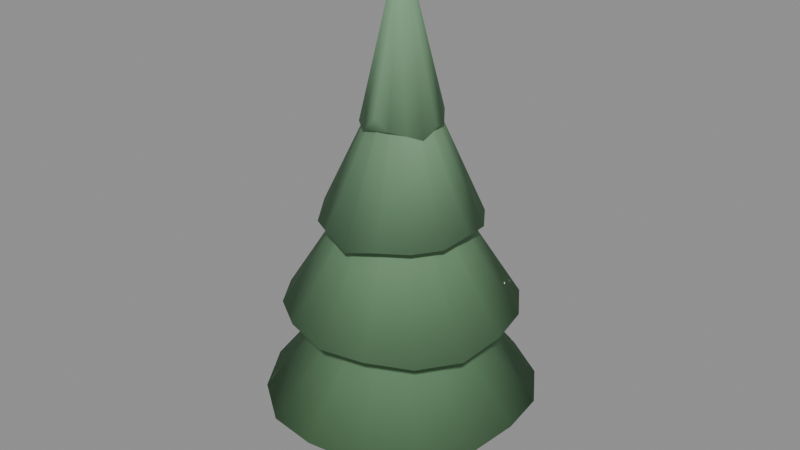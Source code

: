 # Source: pine_b.blend  (saved by Blender 5.1.30; exported with 4.5.12 LTS)
import bpy
from mathutils import Matrix  # noqa: F401  (used for matrix-valued properties, if any)

bpy.ops.wm.read_factory_settings(use_empty=True)
scene = bpy.context.scene
scene.name = 'Scene'

# ---- materials (node trees are filled in below, after node groups)
mat_m_pine_b = bpy.data.materials.new('M_pine_b')

# ---- material node trees
mat_m_pine_b.use_nodes = True; mat_m_pine_b.node_tree.nodes.clear()
_N = mat_m_pine_b.node_tree.nodes; _L = mat_m_pine_b.node_tree.links
n0 = _N.new('ShaderNodeBsdfPrincipled'); n0.name = 'Principled BSDF'; n0.location = (-200, 100)
n0.inputs[2].default_value = 0.88
n0.inputs[13].default_value = 0.15
n1 = _N.new('ShaderNodeOutputMaterial'); n1.name = 'Material Output'; n1.location = (200, 100)
n2 = _N.new('ShaderNodeVertexColor'); n2.name = 'Color Attribute'; n2.location = (0, 0)
n2.layer_name = 'Col'
_L.new(n0.outputs[0], n1.inputs[0])
_L.new(n2.outputs[0], n0.inputs[0])
n1.is_active_output = True

# ---- meshes
me_cone = bpy.data.meshes.new('Cone')
me_cone.from_pydata([(0.0, 0.16, 0.0), (0.0, 0.08, 0.768), (0.09405, 0.1294, 0.0), (0.04702, 0.06472, 0.768), (0.1522, 0.04944, 0.0), (0.07608, 0.02472, 0.768), (0.1522, -0.04944, 0.0), (0.07608, -0.02472, 0.768), (0.09405, -0.1294, 0.0), (0.04702, -0.06472, 0.768), (0.0, -0.16, 0.0), (0.0, -0.08, 0.768), (-0.09405, -0.1294, 0.0), (-0.04702, -0.06472, 0.768), (-0.1522, -0.04944, 0.0), (-0.07608, -0.02472, 0.768), (-0.1522, 0.04944, 0.0), (-0.07608, 0.02472, 0.768), (-0.09405, 0.1294, 0.0), (-0.04702, 0.06472, 0.768), (0.0, 0.7437, 0.4982), (0.0, 0.08851, 1.333), (0.2864, 0.6915, 0.4898), (0.03383, 0.08166, 1.333), (0.5353, 0.5353, 0.475), (0.06277, 0.06277, 1.331), (0.6956, 0.2881, 0.4822), (0.08242, 0.03414, 1.329), (0.7421, 0.0, 0.501), (0.0895, 0.0, 1.327), (0.6974, -0.2889, 0.4786), (0.08291, -0.03434, 1.326), (0.5244, -0.5244, 0.502), (0.06365, -0.06365, 1.325), (0.292, -0.705, 0.4643), (0.0345, -0.0833, 1.324), (0.0, -0.756, 0.4767), (0.0, -0.09015, 1.324), (-0.2925, -0.7061, 0.4621), (-0.03442, -0.08309, 1.325), (-0.5336, -0.5336, 0.4792), (-0.06341, -0.06341, 1.326), (-0.6817, -0.2824, 0.5085), (-0.08284, -0.03431, 1.326), (-0.7609, 0.0, 0.4681), (-0.08983, 0.0, 1.326), (-0.7012, 0.2904, 0.4715), (-0.08302, 0.03439, 1.325), (-0.5277, 0.5277, 0.4937), (-0.06339, 0.06339, 1.327), (-0.2921, 0.7053, 0.4637), (-0.03411, 0.08235, 1.329), (0.0, 0.6581, 0.9711), (0.0, 0.07773, 1.904), (0.2449, 0.5913, 1.024), (0.02973, 0.07178, 1.905), (0.4542, 0.4542, 1.017), (0.05498, 0.05498, 1.904), (0.594, 0.246, 1.016), (0.07189, 0.02978, 1.903), (0.6442, 0.0, 1.012), (0.07788, 0.0, 1.902), (0.6074, -0.2516, 0.973), (0.0721, -0.02987, 1.9), (0.4641, -0.4641, 0.9761), (0.05527, -0.05527, 1.899), (0.2483, -0.5994, 0.9983), (0.02991, -0.07221, 1.899), (0.0, -0.649, 0.9977), (0.0, -0.07807, 1.9), (-0.2453, -0.5923, 1.021), (-0.0298, -0.07195, 1.902), (-0.4548, -0.4548, 1.015), (-0.05484, -0.05484, 1.907), (-0.5987, -0.248, 1.001), (-0.07145, -0.0296, 1.909), (-0.6614, 0.0, 0.9613), (-0.07745, 0.0, 1.908), (-0.5912, 0.2449, 1.024), (-0.07182, 0.02975, 1.904), (-0.4572, 0.4572, 1.005), (-0.0551, 0.0551, 1.902), (-0.2484, 0.5996, 0.9976), (-0.0298, 0.07195, 1.902), (0.0, 0.4327, 1.53), (0.0, 0.05213, 2.362), (0.168, 0.4057, 1.496), (0.0198, 0.0478, 2.373), (0.3082, 0.3082, 1.513), (0.03644, 0.03644, 2.379), (0.4043, 0.1675, 1.504), (0.04773, 0.01977, 2.375), (0.4336, 0.0, 1.526), (0.05189, 0.0, 2.369), (0.4047, -0.1676, 1.501), (0.04799, -0.01988, 2.367), (0.3097, -0.3097, 1.502), (0.0367, -0.0367, 2.369), (0.1676, -0.4047, 1.502), (0.01988, -0.04799, 2.367), (0.0, -0.4453, 1.463), (0.0, -0.05216, 2.361), (-0.1669, -0.4028, 1.513), (-0.0201, -0.04853, 2.35), (-0.3114, -0.3114, 1.489), (-0.03743, -0.03743, 2.339), (-0.3985, -0.1651, 1.538), (-0.04904, -0.02031, 2.334), (-0.4269, 0.0, 1.562), (-0.05297, 0.0, 2.338), (-0.3978, 0.1648, 1.542), (-0.04876, 0.0202, 2.343), (-0.3055, 0.3055, 1.534), (-0.03722, 0.03722, 2.348), (-0.1656, 0.3998, 1.53), (-0.02006, 0.04844, 2.353), (0.0, 0.2182, 2.022), (0.0, 0.02645, 2.859), (0.08317, 0.2008, 2.033), (0.01015, 0.02451, 2.852), (0.1507, 0.1507, 2.089), (0.0188, 0.0188, 2.848), (0.2006, 0.08309, 2.036), (0.02455, 0.01017, 2.848), (0.2154, 0.0, 2.059), (0.02656, 0.0, 2.85), (0.2029, -0.08404, 2.003), (0.02453, -0.01016, 2.851), (0.1531, -0.1531, 2.043), (0.01878, -0.01878, 2.85), (0.08276, -0.1998, 2.048), (0.01018, -0.02457, 2.847), (0.0, -0.2114, 2.112), (0.0, -0.02666, 2.842), (-0.0836, -0.2018, 2.018), (-0.01019, -0.0246, 2.844), (-0.1534, -0.1534, 2.038), (-0.01873, -0.01873, 2.855), (-0.2017, -0.08356, 2.02), (-0.02428, -0.01006, 2.871), (-0.2174, 0.0, 2.032), (-0.02611, 0.0, 2.885), (-0.1996, 0.08269, 2.05), (-0.0241, 0.009981, 2.887), (-0.1558, 0.1558, 1.993), (-0.01852, 0.01852, 2.879), (-0.08366, 0.202, 2.017), (-0.01008, 0.02434, 2.867)], [], [(0, 1, 3, 2), (2, 3, 5, 4), (4, 5, 7, 6), (6, 7, 9, 8), (8, 9, 11, 10), (10, 11, 13, 12), (12, 13, 15, 14), (14, 15, 17, 16), (3, 1, 19, 17, 15, 13, 11, 9, 7, 5), (16, 17, 19, 18), (18, 19, 1, 0), (0, 2, 4, 6, 8, 10, 12, 14, 16, 18), (20, 21, 23, 22), (22, 23, 25, 24), (24, 25, 27, 26), (26, 27, 29, 28), (28, 29, 31, 30), (30, 31, 33, 32), (32, 33, 35, 34), (34, 35, 37, 36), (36, 37, 39, 38), (38, 39, 41, 40), (40, 41, 43, 42), (42, 43, 45, 44), (44, 45, 47, 46), (46, 47, 49, 48), (23, 21, 51, 49, 47, 45, 43, 41, 39, 37, 35, 33, 31, 29, 27, 25), (48, 49, 51, 50), (50, 51, 21, 20), (20, 22, 24, 26, 28, 30, 32, 34, 36, 38, 40, 42, 44, 46, 48, 50), (52, 53, 55, 54), (54, 55, 57, 56), (56, 57, 59, 58), (58, 59, 61, 60), (60, 61, 63, 62), (62, 63, 65, 64), (64, 65, 67, 66), (66, 67, 69, 68), (68, 69, 71, 70), (70, 71, 73, 72), (72, 73, 75, 74), (74, 75, 77, 76), (76, 77, 79, 78), (78, 79, 81, 80), (55, 53, 83, 81, 79, 77, 75, 73, 71, 69, 67, 65, 63, 61, 59, 57), (80, 81, 83, 82), (82, 83, 53, 52), (52, 54, 56, 58, 60, 62, 64, 66, 68, 70, 72, 74, 76, 78, 80, 82), (84, 85, 87, 86), (86, 87, 89, 88), (88, 89, 91, 90), (90, 91, 93, 92), (92, 93, 95, 94), (94, 95, 97, 96), (96, 97, 99, 98), (98, 99, 101, 100), (100, 101, 103, 102), (102, 103, 105, 104), (104, 105, 107, 106), (106, 107, 109, 108), (108, 109, 111, 110), (110, 111, 113, 112), (87, 85, 115, 113, 111, 109, 107, 105, 103, 101, 99, 97, 95, 93, 91, 89), (112, 113, 115, 114), (114, 115, 85, 84), (84, 86, 88, 90, 92, 94, 96, 98, 100, 102, 104, 106, 108, 110, 112, 114), (116, 117, 119, 118), (118, 119, 121, 120), (120, 121, 123, 122), (122, 123, 125, 124), (124, 125, 127, 126), (126, 127, 129, 128), (128, 129, 131, 130), (130, 131, 133, 132), (132, 133, 135, 134), (134, 135, 137, 136), (136, 137, 139, 138), (138, 139, 141, 140), (140, 141, 143, 142), (142, 143, 145, 144), (119, 117, 147, 145, 143, 141, 139, 137, 135, 133, 131, 129, 127, 125, 123, 121), (144, 145, 147, 146), (146, 147, 117, 116), (116, 118, 120, 122, 124, 126, 128, 130, 132, 134, 136, 138, 140, 142, 144, 146)])
me_cone.polygons.foreach_set('use_smooth', [True] * 84)
_uv = me_cone.uv_layers.new(name='UVMap')
_uv.uv.foreach_set('vector', [1.0, 0.5, 1.0, 1.0, 0.9, 1.0, 0.9, 0.5, 0.9, 0.5, 0.9, 1.0, 0.8, 1.0, 0.8, 0.5, 0.8, 0.5, 0.8, 1.0, 0.7, 1.0, 0.7, 0.5, 0.7, 0.5, 0.7, 1.0, 0.6, 1.0, 0.6, 0.5, 0.6, 0.5, 0.6, 1.0, 0.5, 1.0, 0.5, 0.5, 0.5, 0.5, 0.5, 1.0, 0.4, 1.0, 0.4, 0.5, 0.4, 0.5, 0.4, 1.0, 0.3, 1.0, 0.3, 0.5, 0.3, 0.5, 0.3, 1.0, 0.2, 1.0, 0.2, 0.5, 0.3911, 0.4442, 0.25, 0.49, 0.1089, 0.4442, 0.02175, 0.3242, 0.02175, 0.1758, 0.1089, 0.05584, 0.25, 0.01, 0.3911, 0.05584, 0.4783, 0.1758, 0.4783, 0.3242, 0.2, 0.5, 0.2, 1.0, 0.1, 1.0, 0.1, 0.5, 0.1, 0.5, 0.1, 1.0, -7.451e-08, 1.0, -7.451e-08, 0.5, 0.75, 0.49, 0.8911, 0.4442, 0.9783, 0.3242, 0.9783, 0.1758, 0.8911, 0.05584, 0.75, 0.01, 0.6089, 0.05584, 0.5217, 0.1758, 0.5217, 0.3242, 0.6089, 0.4442, 1.0, 0.5, 1.0, 1.0, 0.9375, 1.0, 0.9375, 0.5, 0.9375, 0.5, 0.9375, 1.0, 0.875, 1.0, 0.875, 0.5, 0.875, 0.5, 0.875, 1.0, 0.8125, 1.0, 0.8125, 0.5, 0.8125, 0.5, 0.8125, 1.0, 0.75, 1.0, 0.75, 0.5, 0.75, 0.5, 0.75, 1.0, 0.6875, 1.0, 0.6875, 0.5, 0.6875, 0.5, 0.6875, 1.0, 0.625, 1.0, 0.625, 0.5, 0.625, 0.5, 0.625, 1.0, 0.5625, 1.0, 0.5625, 0.5, 0.5625, 0.5, 0.5625, 1.0, 0.5, 1.0, 0.5, 0.5, 0.5, 0.5, 0.5, 1.0, 0.4375, 1.0, 0.4375, 0.5, 0.4375, 0.5, 0.4375, 1.0, 0.375, 1.0, 0.375, 0.5, 0.375, 0.5, 0.375, 1.0, 0.3125, 1.0, 0.3125, 0.5, 0.3125, 0.5, 0.3125, 1.0, 0.25, 1.0, 0.25, 0.5, 0.25, 0.5, 0.25, 1.0, 0.1875, 1.0, 0.1875, 0.5, 0.1875, 0.5, 0.1875, 1.0, 0.125, 1.0, 0.125, 0.5, 0.3418, 0.4717, 0.25, 0.49, 0.1582, 0.4717, 0.08029, 0.4197, 0.02827, 0.3418, 0.01, 0.25, 0.02827, 0.1582, 0.08029, 0.08029, 0.1582, 0.02827, 0.25, 0.01, 0.3418, 0.02827, 0.4197, 0.08029, 0.4717, 0.1582, 0.49, 0.25, 0.4717, 0.3418, 0.4197, 0.4197, 0.125, 0.5, 0.125, 1.0, 0.0625, 1.0, 0.0625, 0.5, 0.0625, 0.5, 0.0625, 1.0, 0.0, 1.0, 0.0, 0.5, 0.75, 0.49, 0.8418, 0.4717, 0.9197, 0.4197, 0.9717, 0.3418, 0.99, 0.25, 0.9717, 0.1582, 0.9197, 0.08029, 0.8418, 0.02827, 0.75, 0.01, 0.6582, 0.02827, 0.5803, 0.08029, 0.5283, 0.1582, 0.51, 0.25, 0.5283, 0.3418, 0.5803, 0.4197, 0.6582, 0.4717, 1.0, 0.5, 1.0, 1.0, 0.9375, 1.0, 0.9375, 0.5, 0.9375, 0.5, 0.9375, 1.0, 0.875, 1.0, 0.875, 0.5, 0.875, 0.5, 0.875, 1.0, 0.8125, 1.0, 0.8125, 0.5, 0.8125, 0.5, 0.8125, 1.0, 0.75, 1.0, 0.75, 0.5, 0.75, 0.5, 0.75, 1.0, 0.6875, 1.0, 0.6875, 0.5, 0.6875, 0.5, 0.6875, 1.0, 0.625, 1.0, 0.625, 0.5, 0.625, 0.5, 0.625, 1.0, 0.5625, 1.0, 0.5625, 0.5, 0.5625, 0.5, 0.5625, 1.0, 0.5, 1.0, 0.5, 0.5, 0.5, 0.5, 0.5, 1.0, 0.4375, 1.0, 0.4375, 0.5, 0.4375, 0.5, 0.4375, 1.0, 0.375, 1.0, 0.375, 0.5, 0.375, 0.5, 0.375, 1.0, 0.3125, 1.0, 0.3125, 0.5, 0.3125, 0.5, 0.3125, 1.0, 0.25, 1.0, 0.25, 0.5, 0.25, 0.5, 0.25, 1.0, 0.1875, 1.0, 0.1875, 0.5, 0.1875, 0.5, 0.1875, 1.0, 0.125, 1.0, 0.125, 0.5, 0.3418, 0.4717, 0.25, 0.49, 0.1582, 0.4717, 0.08029, 0.4197, 0.02827, 0.3418, 0.01, 0.25, 0.02827, 0.1582, 0.08029, 0.08029, 0.1582, 0.02827, 0.25, 0.01, 0.3418, 0.02827, 0.4197, 0.08029, 0.4717, 0.1582, 0.49, 0.25, 0.4717, 0.3418, 0.4197, 0.4197, 0.125, 0.5, 0.125, 1.0, 0.0625, 1.0, 0.0625, 0.5, 0.0625, 0.5, 0.0625, 1.0, 0.0, 1.0, 0.0, 0.5, 0.75, 0.49, 0.8418, 0.4717, 0.9197, 0.4197, 0.9717, 0.3418, 0.99, 0.25, 0.9717, 0.1582, 0.9197, 0.08029, 0.8418, 0.02827, 0.75, 0.01, 0.6582, 0.02827, 0.5803, 0.08029, 0.5283, 0.1582, 0.51, 0.25, 0.5283, 0.3418, 0.5803, 0.4197, 0.6582, 0.4717, 1.0, 0.5, 1.0, 1.0, 0.9375, 1.0, 0.9375, 0.5, 0.9375, 0.5, 0.9375, 1.0, 0.875, 1.0, 0.875, 0.5, 0.875, 0.5, 0.875, 1.0, 0.8125, 1.0, 0.8125, 0.5, 0.8125, 0.5, 0.8125, 1.0, 0.75, 1.0, 0.75, 0.5, 0.75, 0.5, 0.75, 1.0, 0.6875, 1.0, 0.6875, 0.5, 0.6875, 0.5, 0.6875, 1.0, 0.625, 1.0, 0.625, 0.5, 0.625, 0.5, 0.625, 1.0, 0.5625, 1.0, 0.5625, 0.5, 0.5625, 0.5, 0.5625, 1.0, 0.5, 1.0, 0.5, 0.5, 0.5, 0.5, 0.5, 1.0, 0.4375, 1.0, 0.4375, 0.5, 0.4375, 0.5, 0.4375, 1.0, 0.375, 1.0, 0.375, 0.5, 0.375, 0.5, 0.375, 1.0, 0.3125, 1.0, 0.3125, 0.5, 0.3125, 0.5, 0.3125, 1.0, 0.25, 1.0, 0.25, 0.5, 0.25, 0.5, 0.25, 1.0, 0.1875, 1.0, 0.1875, 0.5, 0.1875, 0.5, 0.1875, 1.0, 0.125, 1.0, 0.125, 0.5, 0.3418, 0.4717, 0.25, 0.49, 0.1582, 0.4717, 0.08029, 0.4197, 0.02827, 0.3418, 0.01, 0.25, 0.02827, 0.1582, 0.08029, 0.08029, 0.1582, 0.02827, 0.25, 0.01, 0.3418, 0.02827, 0.4197, 0.08029, 0.4717, 0.1582, 0.49, 0.25, 0.4717, 0.3418, 0.4197, 0.4197, 0.125, 0.5, 0.125, 1.0, 0.0625, 1.0, 0.0625, 0.5, 0.0625, 0.5, 0.0625, 1.0, 0.0, 1.0, 0.0, 0.5, 0.75, 0.49, 0.8418, 0.4717, 0.9197, 0.4197, 0.9717, 0.3418, 0.99, 0.25, 0.9717, 0.1582, 0.9197, 0.08029, 0.8418, 0.02827, 0.75, 0.01, 0.6582, 0.02827, 0.5803, 0.08029, 0.5283, 0.1582, 0.51, 0.25, 0.5283, 0.3418, 0.5803, 0.4197, 0.6582, 0.4717, 1.0, 0.5, 1.0, 1.0, 0.9375, 1.0, 0.9375, 0.5, 0.9375, 0.5, 0.9375, 1.0, 0.875, 1.0, 0.875, 0.5, 0.875, 0.5, 0.875, 1.0, 0.8125, 1.0, 0.8125, 0.5, 0.8125, 0.5, 0.8125, 1.0, 0.75, 1.0, 0.75, 0.5, 0.75, 0.5, 0.75, 1.0, 0.6875, 1.0, 0.6875, 0.5, 0.6875, 0.5, 0.6875, 1.0, 0.625, 1.0, 0.625, 0.5, 0.625, 0.5, 0.625, 1.0, 0.5625, 1.0, 0.5625, 0.5, 0.5625, 0.5, 0.5625, 1.0, 0.5, 1.0, 0.5, 0.5, 0.5, 0.5, 0.5, 1.0, 0.4375, 1.0, 0.4375, 0.5, 0.4375, 0.5, 0.4375, 1.0, 0.375, 1.0, 0.375, 0.5, 0.375, 0.5, 0.375, 1.0, 0.3125, 1.0, 0.3125, 0.5, 0.3125, 0.5, 0.3125, 1.0, 0.25, 1.0, 0.25, 0.5, 0.25, 0.5, 0.25, 1.0, 0.1875, 1.0, 0.1875, 0.5, 0.1875, 0.5, 0.1875, 1.0, 0.125, 1.0, 0.125, 0.5, 0.3418, 0.4717, 0.25, 0.49, 0.1582, 0.4717, 0.08029, 0.4197, 0.02827, 0.3418, 0.01, 0.25, 0.02827, 0.1582, 0.08029, 0.08029, 0.1582, 0.02827, 0.25, 0.01, 0.3418, 0.02827, 0.4197, 0.08029, 0.4717, 0.1582, 0.49, 0.25, 0.4717, 0.3418, 0.4197, 0.4197, 0.125, 0.5, 0.125, 1.0, 0.0625, 1.0, 0.0625, 0.5, 0.0625, 0.5, 0.0625, 1.0, 0.0, 1.0, 0.0, 0.5, 0.75, 0.49, 0.8418, 0.4717, 0.9197, 0.4197, 0.9717, 0.3418, 0.99, 0.25, 0.9717, 0.1582, 0.9197, 0.08029, 0.8418, 0.02827, 0.75, 0.01, 0.6582, 0.02827, 0.5803, 0.08029, 0.5283, 0.1582, 0.51, 0.25, 0.5283, 0.3418, 0.5803, 0.4197, 0.6582, 0.4717])
_ca = me_cone.color_attributes.new('Col', 'FLOAT_COLOR', 'POINT')
_ca.data.foreach_set('color', [0.1633, 0.1225, 0.08709, 1.0, 0.1141, 0.2255, 0.1212, 1.0, 0.1711, 0.1283, 0.09127, 1.0, 0.114, 0.2253, 0.1207, 1.0, 0.1747, 0.131, 0.09317, 1.0, 0.1128, 0.2229, 0.1192, 1.0, 0.1739, 0.1304, 0.09274, 1.0, 0.111, 0.2195, 0.1172, 1.0, 0.1663, 0.1247, 0.08869, 1.0, 0.1096, 0.2166, 0.1157, 1.0, 0.1606, 0.1205, 0.08567, 1.0, 0.109, 0.2154, 0.1152, 1.0, 0.1557, 0.1168, 0.08305, 1.0, 0.1092, 0.2159, 0.1159, 1.0, 0.1525, 0.1144, 0.08132, 1.0, 0.1103, 0.218, 0.1173, 1.0, 0.157, 0.1177, 0.08371, 1.0, 0.1117, 0.2208, 0.119, 1.0, 0.1601, 0.1201, 0.0854, 1.0, 0.1132, 0.2237, 0.1205, 1.0, 0.1015, 0.204, 0.1093, 1.0, 0.1434, 0.274, 0.1534, 1.0, 0.1002, 0.2014, 0.1084, 1.0, 0.1427, 0.2725, 0.1522, 1.0, 0.09982, 0.2009, 0.1071, 1.0, 0.1418, 0.2709, 0.1509, 1.0, 0.104, 0.2093, 0.1098, 1.0, 0.1411, 0.2695, 0.15, 1.0, 0.1025, 0.2059, 0.1079, 1.0, 0.1404, 0.2683, 0.1492, 1.0, 0.1053, 0.2119, 0.1106, 1.0, 0.1398, 0.2671, 0.1486, 1.0, 0.1066, 0.2143, 0.1102, 1.0, 0.1391, 0.2658, 0.148, 1.0, 0.1125, 0.2266, 0.1146, 1.0, 0.1385, 0.2648, 0.1478, 1.0, 0.1095, 0.2204, 0.1105, 1.0, 0.1384, 0.2645, 0.1481, 1.0, 0.09949, 0.2004, 0.1023, 1.0, 0.1387, 0.2651, 0.1489, 1.0, 0.1037, 0.2088, 0.1094, 1.0, 0.1395, 0.2665, 0.1501, 1.0, 0.107, 0.2149, 0.1135, 1.0, 0.1405, 0.2685, 0.1515, 1.0, 0.1081, 0.2177, 0.1143, 1.0, 0.1417, 0.2708, 0.1528, 1.0, 0.1068, 0.2151, 0.1138, 1.0, 0.1429, 0.273, 0.154, 1.0, 0.1055, 0.2121, 0.1134, 1.0, 0.1436, 0.2745, 0.1545, 1.0, 0.1051, 0.2117, 0.1131, 1.0, 0.1438, 0.2747, 0.1543, 1.0, 0.1146, 0.2237, 0.123, 1.0, 0.1652, 0.3052, 0.1742, 1.0, 0.1177, 0.2291, 0.124, 1.0, 0.1647, 0.3042, 0.1733, 1.0, 0.1222, 0.2379, 0.1269, 1.0, 0.1642, 0.3033, 0.1727, 1.0, 0.1263, 0.246, 0.1312, 1.0, 0.1641, 0.3031, 0.1726, 1.0, 0.1294, 0.2519, 0.135, 1.0, 0.1643, 0.3036, 0.1731, 1.0, 0.121, 0.2362, 0.1256, 1.0, 0.1649, 0.3048, 0.174, 1.0, 0.121, 0.2362, 0.1253, 1.0, 0.1658, 0.3064, 0.1753, 1.0, 0.1272, 0.2478, 0.1322, 1.0, 0.1668, 0.3083, 0.1768, 1.0, 0.1224, 0.2386, 0.1279, 1.0, 0.1676, 0.3097, 0.1781, 1.0, 0.1263, 0.2458, 0.1342, 1.0, 0.1679, 0.3102, 0.1788, 1.0, 0.1286, 0.2503, 0.1393, 1.0, 0.1678, 0.3099, 0.1788, 1.0, 0.1189, 0.2318, 0.13, 1.0, 0.1673, 0.3089, 0.1782, 1.0, 0.1117, 0.2182, 0.1207, 1.0, 0.1667, 0.3078, 0.1774, 1.0, 0.1144, 0.2227, 0.1223, 1.0, 0.1663, 0.3072, 0.1767, 1.0, 0.1117, 0.2176, 0.1195, 1.0, 0.166, 0.3067, 0.176, 1.0, 0.1133, 0.2207, 0.1219, 1.0, 0.1657, 0.3062, 0.1752, 1.0, 0.1451, 0.2739, 0.1511, 1.0, 0.1762, 0.3172, 0.1863, 1.0, 0.1402, 0.2653, 0.1456, 1.0, 0.1773, 0.3189, 0.1873, 1.0, 0.1403, 0.2651, 0.1465, 1.0, 0.1781, 0.3202, 0.1881, 1.0, 0.1432, 0.2709, 0.1514, 1.0, 0.1784, 0.3208, 0.1884, 1.0, 0.1471, 0.2778, 0.1564, 1.0, 0.1786, 0.3213, 0.1887, 1.0, 0.147, 0.278, 0.1561, 1.0, 0.1792, 0.3224, 0.1896, 1.0, 0.1419, 0.2684, 0.1508, 1.0, 0.1799, 0.3238, 0.1907, 1.0, 0.1395, 0.2638, 0.1489, 1.0, 0.1804, 0.3246, 0.1914, 1.0, 0.1387, 0.2629, 0.1492, 1.0, 0.1803, 0.3245, 0.1916, 1.0, 0.1398, 0.2643, 0.1518, 1.0, 0.1796, 0.3235, 0.1911, 1.0, 0.1338, 0.2533, 0.1458, 1.0, 0.1785, 0.3217, 0.19, 1.0, 0.1335, 0.2519, 0.1453, 1.0, 0.1774, 0.3198, 0.1888, 1.0, 0.1401, 0.264, 0.1518, 1.0, 0.1766, 0.3182, 0.1878, 1.0, 0.1477, 0.2787, 0.1587, 1.0, 0.1759, 0.317, 0.1869, 1.0, 0.1514, 0.2859, 0.1611, 1.0, 0.1755, 0.3162, 0.1862, 1.0, 0.1494, 0.2821, 0.1574, 1.0, 0.1756, 0.3163, 0.1859, 1.0, 0.1631, 0.2992, 0.1694, 1.0, 0.1962, 0.3503, 0.2085, 1.0, 0.1608, 0.2949, 0.1665, 1.0, 0.196, 0.35, 0.2084, 1.0, 0.1597, 0.2918, 0.1656, 1.0, 0.1958, 0.3496, 0.2082, 1.0, 0.1582, 0.29, 0.1648, 1.0, 0.1956, 0.3493, 0.2079, 1.0, 0.1606, 0.2941, 0.168, 1.0, 0.1955, 0.3492, 0.2078, 1.0, 0.1623, 0.298, 0.1705, 1.0, 0.1956, 0.3493, 0.2079, 1.0, 0.1676, 0.3072, 0.1771, 1.0, 0.1959, 0.3498, 0.2081, 1.0, 0.1725, 0.316, 0.1835, 1.0, 0.1962, 0.3504, 0.2084, 1.0, 0.1793, 0.3273, 0.192, 1.0, 0.1966, 0.3511, 0.2088, 1.0, 0.1769, 0.3246, 0.1903, 1.0, 0.1969, 0.3516, 0.2091, 1.0, 0.1751, 0.321, 0.1885, 1.0, 0.197, 0.3517, 0.2092, 1.0, 0.1692, 0.3105, 0.1819, 1.0, 0.1968, 0.3514, 0.209, 1.0, 0.1651, 0.3029, 0.1769, 1.0, 0.1965, 0.3509, 0.2087, 1.0, 0.1635, 0.2994, 0.1741, 1.0, 0.1963, 0.3506, 0.2085, 1.0, 0.1639, 0.3012, 0.1731, 1.0, 0.1963, 0.3505, 0.2085, 1.0, 0.1644, 0.3018, 0.1721, 1.0, 0.1963, 0.3505, 0.2086, 1.0])
me_cone.materials.append(mat_m_pine_b)
me_cone.update()

# ---- objects
ob_pine_b = bpy.data.objects.new('pine_b', me_cone)

# ---- transforms, parenting, visibility, modifiers, constraints
ob_pine_b.location = (0.0, 0.0, 0.384)

# ---- collection membership
scene.collection.objects.link(ob_pine_b)

# ---- scene / render settings (as saved in the file)
scene.frame_start = 1; scene.frame_end = 250; scene.frame_set(1)
scene.render.engine = 'BLENDER_EEVEE_NEXT'
scene.render.bake_bias = 0.0
scene.render.bake_samples = 0
scene.cycles.sampling_pattern = 'TABULATED_SOBOL'
scene.eevee.use_volume_custom_range = False
bpy.context.view_layer.update()

# ---- added for rendering (the .blend has no active camera and no usable light): camera, sun + grey world if the file has none
cam_auto = bpy.data.cameras.new('AutoCamera')
cam_auto.lens = 50.0
cam_auto.sensor_width = 36.0
cam_auto.clip_end = 1000.0
ob_auto_camera = bpy.data.objects.new('AutoCamera', cam_auto)
scene.collection.objects.link(ob_auto_camera)
ob_auto_camera.location = (3.30638, -3.98505, 4.48012)
ob_auto_camera.rotation_euler = (1.09748, -7.21219e-08, 0.694738)
scene.camera = ob_auto_camera
light_auto_sun = bpy.data.lights.new('AutoSun', 'SUN')
light_auto_sun.energy = 3.0
light_auto_sun.angle = 0.0523599
ob_auto_sun = bpy.data.objects.new('AutoSun', light_auto_sun)
scene.collection.objects.link(ob_auto_sun)
ob_auto_sun.rotation_euler = (0.872665, 0.174533, 0.523599)
if scene.world is None:
    world_auto = bpy.data.worlds.new('AutoWorld')
    world_auto.color = (0.3, 0.3, 0.3)
    scene.world = world_auto
bpy.context.view_layer.update()
